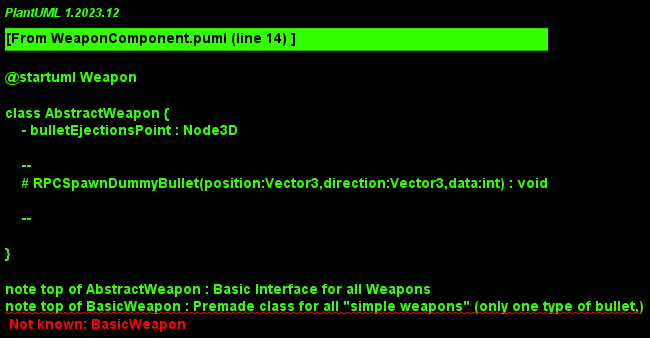

The diagram above was rendered by PlantUML. Its source (embedded in the PNG):
@startuml Weapon

class AbstractWeapon {
    - bulletEjectionsPoint : Node3D

    --
    # RPCSpawnDummyBullet(position:Vector3,direction:Vector3,data:int) : void
    
    --

}

note top of AbstractWeapon : Basic Interface for all Weapons
note top of BasicWeapon : Premade class for all "simple weapons" (only one type of bullet,)

class BasicWeapon {
    - FireRate : float
    - LastShotTime : float
    - Ammo : int
    - MaxClipSize : int

    --
    + Update() : void
    --
    # <b>signal</b> OnShoot()

}

AbstractWeapon <- BasicWeapon 

@enduml